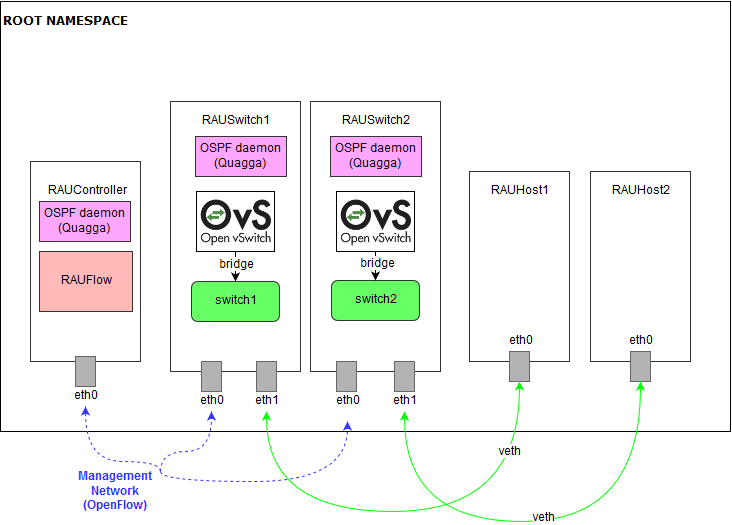

The diagram above was exported from draw.io. Its source (the exported page's mxGraphModel, read from the mxfile embedded in the PNG):
<mxGraphModel dx="876" dy="484" grid="1" gridSize="10" guides="1" tooltips="1" connect="1" arrows="1" fold="1" page="1" pageScale="1" pageWidth="850" pageHeight="1100" background="#ffffff" math="0" shadow="0">
  <root>
    <mxCell id="0" />
    <mxCell id="1" parent="0" />
    <mxCell id="70c6573aaad97b5f-1" value="" style="whiteSpace=wrap;html=1;" vertex="1" parent="1">
      <mxGeometry x="100" y="100" width="730" height="430" as="geometry" />
    </mxCell>
    <mxCell id="70c6573aaad97b5f-2" value="&lt;font face=&quot;Verdana&quot;&gt;&lt;b&gt;ROOT NAMESPACE&lt;/b&gt;&lt;br&gt;&lt;/font&gt;" style="text;html=1;strokeColor=none;fillColor=none;align=center;verticalAlign=middle;whiteSpace=wrap;" vertex="1" parent="1">
      <mxGeometry x="80" y="110" width="170" height="20" as="geometry" />
    </mxCell>
    <mxCell id="70c6573aaad97b5f-30" value="RAUFlow" style="whiteSpace=wrap;html=1;strokeColor=#333333;fillColor=#FFBAB8;" vertex="1" parent="1">
      <mxGeometry x="139" y="350" width="93" height="60" as="geometry" />
    </mxCell>
    <mxCell id="70c6573aaad97b5f-37" style="edgeStyle=orthogonalEdgeStyle;curved=1;rounded=0;html=1;entryX=1;entryY=0.5;startArrow=none;startFill=0;endArrow=classic;endFill=1;jettySize=auto;orthogonalLoop=1;strokeColor=#3333FF;dashed=1;" edge="1" parent="1" target="3c94ceb5bade54bf-34">
      <mxGeometry x="275" y="951" as="geometry">
        <mxPoint x="260" y="570" as="sourcePoint" />
        <mxPoint x="514" y="671" as="targetPoint" />
        <Array as="points">
          <mxPoint x="260" y="580" />
          <mxPoint x="447" y="580" />
        </Array>
      </mxGeometry>
    </mxCell>
    <mxCell id="70c6573aaad97b5f-40" value="" style="whiteSpace=wrap;html=1;strokeColor=#333333;fillColor=#FFFFFF;" vertex="1" parent="1">
      <mxGeometry x="569" y="270" width="100" height="190" as="geometry" />
    </mxCell>
    <mxCell id="70c6573aaad97b5f-41" value="" style="whiteSpace=wrap;html=1;strokeColor=#333333;fillColor=#FFFFFF;" vertex="1" parent="1">
      <mxGeometry x="690" y="270" width="100" height="190" as="geometry" />
    </mxCell>
    <mxCell id="70c6573aaad97b5f-43" value="RAUHost1" style="text;html=1;strokeColor=none;fillColor=none;align=center;verticalAlign=middle;whiteSpace=wrap;" vertex="1" parent="1">
      <mxGeometry x="599" y="280" width="40" height="20" as="geometry" />
    </mxCell>
    <mxCell id="70c6573aaad97b5f-44" value="RAUHost2" style="text;html=1;strokeColor=none;fillColor=none;align=center;verticalAlign=middle;whiteSpace=wrap;" vertex="1" parent="1">
      <mxGeometry x="720" y="280" width="40" height="20" as="geometry" />
    </mxCell>
    <mxCell id="70c6573aaad97b5f-45" value="" style="whiteSpace=wrap;html=1;fillColor=#B3B3B3;strokeColor=#666666;" vertex="1" parent="1">
      <mxGeometry x="609" y="450" width="20" height="30" as="geometry" />
    </mxCell>
    <mxCell id="70c6573aaad97b5f-46" value="" style="whiteSpace=wrap;html=1;fillColor=#B3B3B3;strokeColor=#666666;" vertex="1" parent="1">
      <mxGeometry x="730" y="450" width="20" height="30" as="geometry" />
    </mxCell>
    <mxCell id="70c6573aaad97b5f-47" value="eth0" style="text;html=1;strokeColor=none;fillColor=none;align=center;verticalAlign=middle;whiteSpace=wrap;" vertex="1" parent="1">
      <mxGeometry x="600" y="430" width="40" height="20" as="geometry" />
    </mxCell>
    <mxCell id="70c6573aaad97b5f-52" value="eth0" style="text;html=1;strokeColor=none;fillColor=none;align=center;verticalAlign=middle;whiteSpace=wrap;" vertex="1" parent="1">
      <mxGeometry x="720" y="430" width="40" height="20" as="geometry" />
    </mxCell>
    <mxCell id="70c6573aaad97b5f-53" style="edgeStyle=orthogonalEdgeStyle;curved=1;rounded=0;html=1;startArrow=classic;startFill=1;endArrow=classic;endFill=1;jettySize=auto;orthogonalLoop=1;strokeColor=#00FF00;entryX=0.5;entryY=1;" edge="1" parent="1" source="70c6573aaad97b5f-45" target="3c94ceb5bade54bf-32">
      <mxGeometry relative="1" as="geometry">
        <Array as="points">
          <mxPoint x="619" y="610" />
          <mxPoint x="366" y="610" />
        </Array>
        <mxPoint x="385" y="539" as="targetPoint" />
      </mxGeometry>
    </mxCell>
    <mxCell id="70c6573aaad97b5f-54" value="veth" style="text;html=1;resizable=0;points=[];align=center;verticalAlign=middle;labelBackgroundColor=#ffffff;" vertex="1" connectable="0" parent="70c6573aaad97b5f-53">
      <mxGeometry x="-0.4183" y="-53" relative="1" as="geometry">
        <mxPoint y="-7" as="offset" />
      </mxGeometry>
    </mxCell>
    <mxCell id="70c6573aaad97b5f-55" style="edgeStyle=orthogonalEdgeStyle;curved=1;rounded=0;html=1;entryX=0.5;entryY=1;startArrow=classic;startFill=1;endArrow=classic;endFill=1;jettySize=auto;orthogonalLoop=1;strokeColor=#00FF00;" edge="1" parent="1" source="70c6573aaad97b5f-46" target="3c94ceb5bade54bf-26">
      <mxGeometry relative="1" as="geometry">
        <Array as="points">
          <mxPoint x="740" y="620" />
          <mxPoint x="504" y="620" />
        </Array>
        <mxPoint x="482" y="543" as="targetPoint" />
      </mxGeometry>
    </mxCell>
    <mxCell id="70c6573aaad97b5f-56" value="veth" style="text;html=1;resizable=0;points=[];align=center;verticalAlign=middle;labelBackgroundColor=#ffffff;" vertex="1" connectable="0" parent="70c6573aaad97b5f-55">
      <mxGeometry x="-0.0232" y="-4" relative="1" as="geometry">
        <mxPoint as="offset" />
      </mxGeometry>
    </mxCell>
    <mxCell id="751c003c43bbbf3d-1" value="&lt;b&gt;&lt;font color=&quot;#3333ff&quot;&gt;Management Network&lt;br&gt;(OpenFlow)&lt;/font&gt;&lt;/b&gt;" style="text;html=1;strokeColor=none;fillColor=none;align=center;verticalAlign=middle;whiteSpace=wrap;direction=south;" vertex="1" parent="1">
      <mxGeometry x="175" y="570" width="80" height="40" as="geometry" />
    </mxCell>
    <mxCell id="3c94ceb5bade54bf-2" value="" style="group" vertex="1" connectable="0" parent="1">
      <mxGeometry x="280" y="235" width="110" height="190" as="geometry" />
    </mxCell>
    <mxCell id="70c6573aaad97b5f-10" value="" style="shape=image;verticalLabelPosition=bottom;verticalAlign=top;image=data:image/png,(base64 omitted: 17788 chars);imageBorder=#000000;" vertex="1" parent="3c94ceb5bade54bf-2">
      <mxGeometry x="16" y="55" width="78" height="60" as="geometry" />
    </mxCell>
    <mxCell id="70c6573aaad97b5f-11" value="switch1" style="rounded=1;whiteSpace=wrap;html=1;strokeColor=#333333;fillColor=#66FF66;" vertex="1" parent="3c94ceb5bade54bf-2">
      <mxGeometry x="11" y="145" width="88" height="40" as="geometry" />
    </mxCell>
    <mxCell id="70c6573aaad97b5f-16" value="" style="endArrow=classic;html=1;entryX=0.5;entryY=0;" edge="1" parent="3c94ceb5bade54bf-2" source="70c6573aaad97b5f-10" target="70c6573aaad97b5f-11">
      <mxGeometry width="50" height="50" relative="1" as="geometry">
        <mxPoint x="70" y="15" as="sourcePoint" />
        <mxPoint x="120" y="-35" as="targetPoint" />
      </mxGeometry>
    </mxCell>
    <mxCell id="70c6573aaad97b5f-18" value="bridge" style="text;html=1;resizable=0;points=[];align=center;verticalAlign=middle;labelBackgroundColor=#ffffff;" vertex="1" connectable="0" parent="70c6573aaad97b5f-16">
      <mxGeometry x="-0.0651" y="4" relative="1" as="geometry">
        <mxPoint x="-3" y="-1" as="offset" />
      </mxGeometry>
    </mxCell>
    <mxCell id="3c94ceb5bade54bf-1" value="" style="whiteSpace=wrap;html=1;strokeColor=#333333;fillColor=none;shadow=0;" vertex="1" parent="1">
      <mxGeometry x="130" y="260" width="110" height="200" as="geometry" />
    </mxCell>
    <mxCell id="3c94ceb5bade54bf-3" value="RAUController" style="text;html=1;strokeColor=none;fillColor=none;align=center;verticalAlign=middle;whiteSpace=wrap;shadow=0;" vertex="1" parent="1">
      <mxGeometry x="166" y="280" width="40" height="20" as="geometry" />
    </mxCell>
    <mxCell id="3c94ceb5bade54bf-5" value="" style="whiteSpace=wrap;html=1;fillColor=#B3B3B3;strokeColor=#666666;" vertex="1" parent="1">
      <mxGeometry x="175" y="455" width="20" height="30" as="geometry" />
    </mxCell>
    <mxCell id="3c94ceb5bade54bf-9" value="eth0" style="text;html=1;strokeColor=none;fillColor=none;align=center;verticalAlign=middle;whiteSpace=wrap;shadow=0;" vertex="1" parent="1">
      <mxGeometry x="165" y="485" width="40" height="20" as="geometry" />
    </mxCell>
    <mxCell id="3c94ceb5bade54bf-10" value="" style="whiteSpace=wrap;html=1;strokeColor=#333333;fillColor=none;shadow=0;" vertex="1" parent="1">
      <mxGeometry x="270" y="200" width="130" height="270" as="geometry" />
    </mxCell>
    <mxCell id="3c94ceb5bade54bf-11" value="" style="whiteSpace=wrap;html=1;strokeColor=#333333;fillColor=none;shadow=0;" vertex="1" parent="1">
      <mxGeometry x="410" y="200" width="130" height="270" as="geometry" />
    </mxCell>
    <mxCell id="3c94ceb5bade54bf-13" value="" style="group" vertex="1" connectable="0" parent="1">
      <mxGeometry x="420" y="235" width="110" height="190" as="geometry" />
    </mxCell>
    <mxCell id="3c94ceb5bade54bf-14" value="" style="shape=image;verticalLabelPosition=bottom;verticalAlign=top;image=data:image/png,(base64 omitted: 17788 chars);imageBorder=#000000;" vertex="1" parent="3c94ceb5bade54bf-13">
      <mxGeometry x="16" y="55" width="78" height="60" as="geometry" />
    </mxCell>
    <mxCell id="3c94ceb5bade54bf-15" value="switch2" style="rounded=1;whiteSpace=wrap;html=1;strokeColor=#333333;fillColor=#66FF66;" vertex="1" parent="3c94ceb5bade54bf-13">
      <mxGeometry x="11" y="144" width="88" height="40" as="geometry" />
    </mxCell>
    <mxCell id="3c94ceb5bade54bf-16" value="" style="endArrow=classic;html=1;entryX=0.5;entryY=0;" edge="1" parent="3c94ceb5bade54bf-13" source="3c94ceb5bade54bf-14" target="3c94ceb5bade54bf-15">
      <mxGeometry width="50" height="50" relative="1" as="geometry">
        <mxPoint x="70" y="15" as="sourcePoint" />
        <mxPoint x="120" y="-35" as="targetPoint" />
      </mxGeometry>
    </mxCell>
    <mxCell id="3c94ceb5bade54bf-17" value="bridge" style="text;html=1;resizable=0;points=[];align=center;verticalAlign=middle;labelBackgroundColor=#ffffff;" vertex="1" connectable="0" parent="3c94ceb5bade54bf-16">
      <mxGeometry x="-0.0651" y="4" relative="1" as="geometry">
        <mxPoint x="-2" y="-2" as="offset" />
      </mxGeometry>
    </mxCell>
    <mxCell id="3c94ceb5bade54bf-18" value="RAUSwitch1" style="text;html=1;strokeColor=none;fillColor=none;align=center;verticalAlign=middle;whiteSpace=wrap;shadow=0;" vertex="1" parent="1">
      <mxGeometry x="315" y="210" width="40" height="20" as="geometry" />
    </mxCell>
    <mxCell id="3c94ceb5bade54bf-19" value="RAUSwitch2" style="text;html=1;strokeColor=none;fillColor=none;align=center;verticalAlign=middle;whiteSpace=wrap;shadow=0;" vertex="1" parent="1">
      <mxGeometry x="455" y="210" width="40" height="20" as="geometry" />
    </mxCell>
    <mxCell id="3c94ceb5bade54bf-20" value="OSPF daemon (Quagga)&lt;br&gt;" style="whiteSpace=wrap;html=1;shadow=0;strokeColor=#333333;fillColor=#FFA6FF;" vertex="1" parent="1">
      <mxGeometry x="139" y="300" width="91" height="40" as="geometry" />
    </mxCell>
    <mxCell id="3c94ceb5bade54bf-21" value="OSPF daemon (Quagga)&lt;br&gt;" style="whiteSpace=wrap;html=1;shadow=0;strokeColor=#333333;fillColor=#FFA6FF;" vertex="1" parent="1">
      <mxGeometry x="295" y="235" width="91" height="40" as="geometry" />
    </mxCell>
    <mxCell id="3c94ceb5bade54bf-22" value="OSPF daemon (Quagga)&lt;br&gt;" style="whiteSpace=wrap;html=1;shadow=0;strokeColor=#333333;fillColor=#FFA6FF;" vertex="1" parent="1">
      <mxGeometry x="430" y="235" width="91" height="40" as="geometry" />
    </mxCell>
    <mxCell id="3c94ceb5bade54bf-23" value="" style="whiteSpace=wrap;html=1;fillColor=#B3B3B3;strokeColor=#666666;" vertex="1" parent="1">
      <mxGeometry x="301" y="460" width="20" height="30" as="geometry" />
    </mxCell>
    <mxCell id="3c94ceb5bade54bf-24" value="eth0" style="text;html=1;strokeColor=none;fillColor=none;align=center;verticalAlign=middle;whiteSpace=wrap;shadow=0;" vertex="1" parent="1">
      <mxGeometry x="291" y="490" width="40" height="20" as="geometry" />
    </mxCell>
    <mxCell id="3c94ceb5bade54bf-25" value="" style="whiteSpace=wrap;html=1;fillColor=#B3B3B3;strokeColor=#666666;" vertex="1" parent="1">
      <mxGeometry x="494" y="460" width="20" height="30" as="geometry" />
    </mxCell>
    <mxCell id="3c94ceb5bade54bf-26" value="eth1" style="text;html=1;strokeColor=none;fillColor=none;align=center;verticalAlign=middle;whiteSpace=wrap;shadow=0;" vertex="1" parent="1">
      <mxGeometry x="484" y="490" width="40" height="20" as="geometry" />
    </mxCell>
    <mxCell id="3c94ceb5bade54bf-29" value="" style="whiteSpace=wrap;html=1;fillColor=#B3B3B3;strokeColor=#666666;" vertex="1" parent="1">
      <mxGeometry x="436" y="460" width="20" height="30" as="geometry" />
    </mxCell>
    <mxCell id="3c94ceb5bade54bf-31" value="" style="whiteSpace=wrap;html=1;fillColor=#B3B3B3;strokeColor=#666666;" vertex="1" parent="1">
      <mxGeometry x="356" y="460" width="20" height="30" as="geometry" />
    </mxCell>
    <mxCell id="3c94ceb5bade54bf-32" value="eth1" style="text;html=1;strokeColor=none;fillColor=none;align=center;verticalAlign=middle;whiteSpace=wrap;shadow=0;" vertex="1" parent="1">
      <mxGeometry x="346" y="490" width="40" height="20" as="geometry" />
    </mxCell>
    <mxCell id="3c94ceb5bade54bf-34" value="eth0" style="text;html=1;strokeColor=none;fillColor=none;align=center;verticalAlign=middle;whiteSpace=wrap;shadow=0;direction=south;" vertex="1" parent="1">
      <mxGeometry x="437" y="480" width="20" height="40" as="geometry" />
    </mxCell>
    <mxCell id="3c94ceb5bade54bf-35" style="edgeStyle=orthogonalEdgeStyle;curved=1;rounded=0;html=1;entryX=0.5;entryY=1;startArrow=none;startFill=0;endArrow=classic;endFill=1;jettySize=auto;orthogonalLoop=1;strokeColor=#3333FF;dashed=1;" edge="1" parent="1" target="3c94ceb5bade54bf-24">
      <mxGeometry x="285" y="961" as="geometry">
        <mxPoint x="260" y="570" as="sourcePoint" />
        <mxPoint x="457" y="530" as="targetPoint" />
        <Array as="points">
          <mxPoint x="260" y="550" />
          <mxPoint x="311" y="550" />
        </Array>
      </mxGeometry>
    </mxCell>
    <mxCell id="3c94ceb5bade54bf-36" style="edgeStyle=orthogonalEdgeStyle;curved=1;rounded=0;html=1;entryX=0.5;entryY=1;startArrow=none;startFill=0;endArrow=classic;endFill=1;jettySize=auto;orthogonalLoop=1;strokeColor=#3333FF;dashed=1;" edge="1" parent="1" target="3c94ceb5bade54bf-9">
      <mxGeometry x="107" y="1008" as="geometry">
        <mxPoint x="260" y="570" as="sourcePoint" />
        <mxPoint x="279" y="577" as="targetPoint" />
        <Array as="points">
          <mxPoint x="260" y="560" />
          <mxPoint x="185" y="560" />
        </Array>
      </mxGeometry>
    </mxCell>
  </root>
</mxGraphModel>